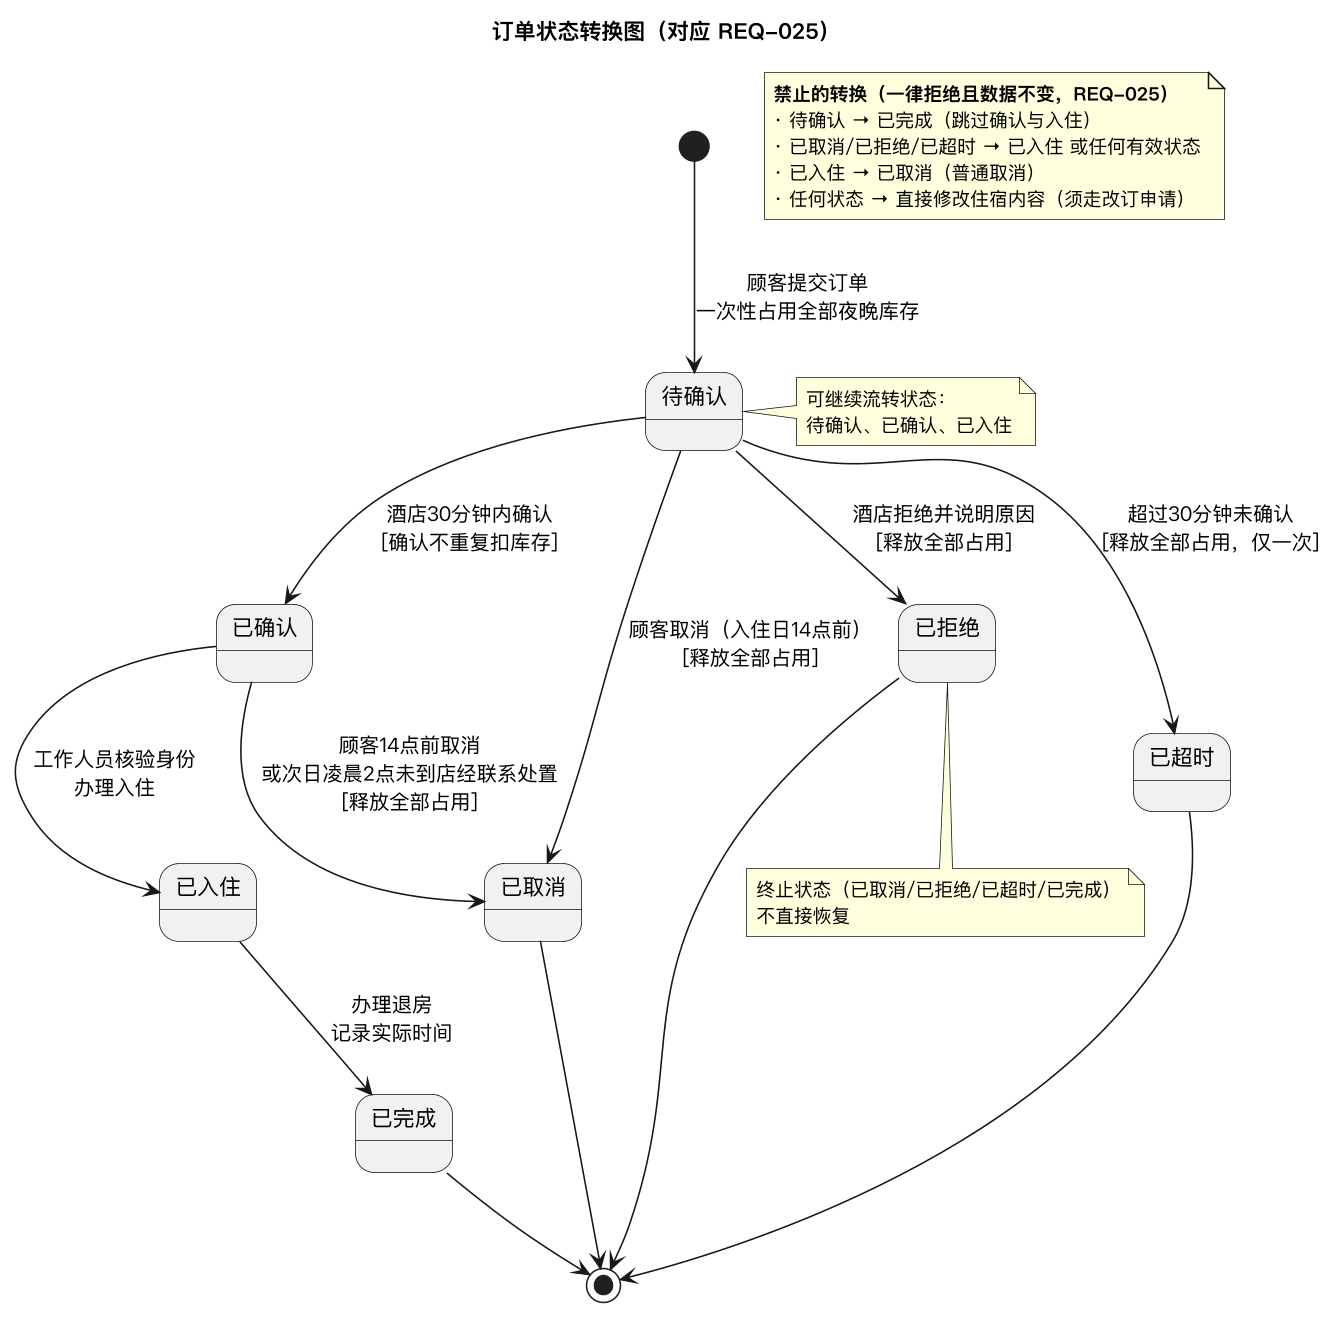

The diagram above was rendered by PlantUML. Its source (embedded in the PNG):
@startuml UML状态图
title 订单状态转换图（对应 REQ-025）

skinparam dpi 150
skinparam defaultFontName "PingFang SC"
skinparam shadowing false
skinparam ArrowFontSize 13
skinparam state {
  FontSize 14
}
skinparam note {
  FontSize 12
}

[*] --> 待确认 : 顾客提交订单\n一次性占用全部夜晚库存

待确认 --> 已确认 : 酒店30分钟内确认\n[确认不重复扣库存]
待确认 --> 已拒绝 : 酒店拒绝并说明原因\n[释放全部占用]
待确认 --> 已取消 : 顾客取消（入住日14点前）\n[释放全部占用]
待确认 --> 已超时 : 超过30分钟未确认\n[释放全部占用，仅一次]

已确认 --> 已入住 : 工作人员核验身份\n办理入住
已确认 --> 已取消 : 顾客14点前取消\n或次日凌晨2点未到店经联系处置\n[释放全部占用]

已入住 --> 已完成 : 办理退房\n记录实际时间

已拒绝 --> [*]
已取消 --> [*]
已超时 --> [*]
已完成 --> [*]

note right of 待确认
  可继续流转状态：
  待确认、已确认、已入住
end note

note bottom of 已拒绝
  终止状态（已取消/已拒绝/已超时/已完成）
  不直接恢复
end note

note as N1
  <b>禁止的转换（一律拒绝且数据不变，REQ-025）</b>
  · 待确认 → 已完成（跳过确认与入住）
  · 已取消/已拒绝/已超时 → 已入住 或任何有效状态
  · 已入住 → 已取消（普通取消）
  · 任何状态 → 直接修改住宿内容（须走改订申请）
end note

@enduml